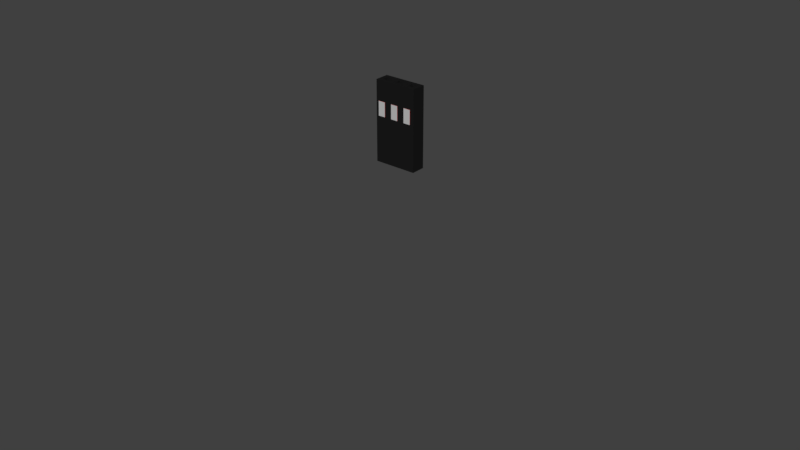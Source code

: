 # Source: servo_wire.blend  (saved by Blender 2.79.0; exported with 4.5.12 LTS)
import bpy
from mathutils import Matrix  # noqa: F401  (used for matrix-valued properties, if any)

bpy.ops.wm.read_factory_settings(use_empty=True)
scene = bpy.context.scene
scene.name = 'Scene'

# ---- collections
col_collection_1 = bpy.data.collections.new('Collection 1'); scene.collection.children.link(col_collection_1)

# ---- materials (node trees are filled in below, after node groups)
mat_red = bpy.data.materials.new('Red')
mat_red.alpha_threshold = 0.0
mat_red.use_transparent_shadow = False
mat_red.diffuse_color = (0.8, 0.0, 0.0, 1.0)
mat_red.roughness = 0.5
mat_red.line_color = (0.0, 0.0, 0.0, 1.0)
mat_black = bpy.data.materials.new('Black')
mat_black.alpha_threshold = 0.0
mat_black.use_transparent_shadow = False
mat_black.diffuse_color = (0.01109, 0.01109, 0.01109, 1.0)
mat_black.roughness = 0.5
mat_silver = bpy.data.materials.new('Silver')
mat_silver.alpha_threshold = 0.0
mat_silver.use_transparent_shadow = False
mat_silver.diffuse_color = (0.5382, 0.5382, 0.5382, 1.0)
mat_silver.roughness = 0.5
mat_yellow = bpy.data.materials.new('Yellow')
mat_yellow.alpha_threshold = 0.0
mat_yellow.use_transparent_shadow = False
mat_yellow.diffuse_color = (0.8, 0.7468, 0.0, 1.0)
mat_yellow.roughness = 0.5
mat_brown = bpy.data.materials.new('Brown')
mat_brown.alpha_threshold = 0.0
mat_brown.use_transparent_shadow = False
mat_brown.diffuse_color = (0.04445, 8.07e-08, 0.004977, 1.0)
mat_brown.roughness = 0.5

# ---- material node trees

# ---- world
world_world = bpy.data.worlds.new('World'); scene.world = world_world
world_world.color = (0.05088, 0.05088, 0.05088)
world_world.use_sun_shadow = False
world_world.sun_shadow_jitter_overblur = 0.0
world_world.cycles.sampling_method = 'MANUAL'

# ---- meshes
me_servo_wire = bpy.data.meshes.new('Servo wire')
me_servo_wire.from_pydata([(-3.75, 132.6, -1.25), (-3.75, 146.6, 1.25), (-3.75, 146.6, -1.25), (-3.75, 132.6, 1.25), (3.04, 140.6, 1.25), (3.75, 146.6, 1.25), (3.04, 143.1, 1.25), (1.79, 143.1, 1.25), (0.5, 143.1, 1.25), (1.79, 140.6, 1.25), (-0.75, 143.1, 1.25), (-2.04, 143.1, 1.25), (-0.75, 140.6, 1.25), (-3.29, 143.1, 1.25), (-3.29, 140.6, 1.25), (3.75, 132.6, 1.25), (0.5, 140.6, 1.25), (-2.04, 140.6, 1.25), (3.75, 146.6, -1.25), (3.75, 132.6, -1.25), (-0.5, 146.6, -0.5), (-2.04, 146.6, 0.5), (-0.5, 146.6, 0.5), (-2.04, 146.6, -0.5), (2.04, 146.6, -0.5), (0.5, 146.6, 0.5), (2.04, 146.6, 0.5), (0.5, 146.6, -0.5), (3.04, 146.6, 0.5), (3.04, 146.6, -0.5), (-3.04, 146.6, 0.5), (-3.04, 146.6, -0.5), (-3.29, 143.1, 1.3), (-3.29, 140.6, 1.3), (-2.04, 140.6, 1.3), (-2.04, 143.1, 1.3), (-0.75, 143.1, 1.3), (-0.75, 140.6, 1.3), (0.5, 140.6, 1.3), (0.5, 143.1, 1.3), (1.79, 143.1, 1.3), (1.79, 140.6, 1.3), (3.04, 140.6, 1.3), (3.04, 143.1, 1.3), (-0.5, 133.1, 0.5), (-0.5, 133.1, -0.5), (0.5, 133.1, 0.5), (0.5, 133.1, -0.5), (-3.04, 133.1, 0.5), (-3.04, 133.1, -0.5), (-2.04, 133.1, 0.5), (-2.04, 133.1, -0.5), (2.04, 133.1, 0.5), (2.04, 133.1, -0.5), (3.04, 133.1, 0.5), (3.04, 133.1, -0.5), (2.168, 97.35, 0.3298), (-1.621, 65.0, 0.734), (-0.375, 178.2, 0.6495), (1.249, 65.0, 0.701), (-1.609, 113.5, 0.7356), (-0.5378, 81.18, 0.5206), (-1.609, 121.6, 0.7356), (-1.885, 105.4, 0.6421)], [], [(38, 16, 8, 39), (20, 45, 47, 27), (12, 16, 38, 37), (42, 4, 6, 43), (48, 30, 21, 50), (47, 45, 44, 46), (44, 45, 20, 22), (9, 4, 42, 41), (14, 33, 32, 13), (36, 37, 38, 39), (51, 50, 21, 23), (5, 26, 24, 25, 22, 20, 21, 30, 31, 23, 2, 1), (9, 41, 40, 7), (48, 49, 31, 30), (6, 7, 40, 43), (51, 49, 48, 50), (8, 7, 6, 4, 15, 5, 1, 14, 13, 11, 10), (47, 46, 25, 27), (24, 53, 55, 29), (3, 15, 4, 9, 7, 8, 16, 12, 10, 11, 17, 14, 1), (31, 49, 51, 23), (20, 27, 25, 24, 29, 28, 26, 5, 18, 2, 23, 21), (44, 22, 25, 46), (32, 33, 34, 35), (15, 3, 0, 19), (40, 41, 42, 43), (8, 10, 36, 39), (14, 17, 34, 33), (0, 3, 1, 2), (52, 26, 28, 54), (55, 54, 28, 29), (34, 17, 11, 35), (11, 13, 32, 35), (12, 37, 36, 10), (15, 19, 18, 5), (0, 2, 18, 19), (55, 53, 52, 54), (52, 53, 24, 26)])
me_servo_wire.polygons.foreach_set('material_index', [0, 1, 0, 0, 1, 0, 1, 0, 0, 2, 1, 1, 0, 1, 0, 0, 1, 1, 1, 1, 1, 1, 1, 2, 1, 2, 0, 0, 1, 1, 1, 0, 0, 0, 1, 1, 0, 1])
me_servo_wire.materials.append(mat_red)
me_servo_wire.materials.append(mat_black)
me_servo_wire.materials.append(mat_silver)
me_servo_wire.materials.append(mat_yellow)
me_servo_wire.materials.append(mat_brown)
me_servo_wire.use_remesh_preserve_volume = False
me_servo_wire.use_remesh_preserve_attributes = False
me_servo_wire.use_mirror_vertex_groups = False
me_servo_wire.update()

# ---- objects
ob_servo_wire = bpy.data.objects.new('Servo wire', me_servo_wire)

# ---- transforms, parenting, visibility, modifiers, constraints
ob_servo_wire.location = (0.0, 0.0, 0.0)
ob_servo_wire.rotation_euler = (1.571, -0.0, 0.0)
ob_servo_wire.scale = (1.0, 1.0, 1.0)
ob_servo_wire.lineart.crease_threshold = 0.0
_vg = ob_servo_wire.vertex_groups.new(name='Bone')
for _i, _w in zip([56, 57, 58, 59, 60, 61, 62, 63], [0.7499, 0.9997, 0.125, 0.9999, 0.6248, 0.875, 0.5623, 0.6872]): _vg.add([_i], _w, 'REPLACE')
_vg = ob_servo_wire.vertex_groups.new(name='Bone.008')
_vg = ob_servo_wire.vertex_groups.new(name='Bone.004')
_vg = ob_servo_wire.vertex_groups.new(name='Bone.012')
_vg = ob_servo_wire.vertex_groups.new(name='Bone.002')
_vg = ob_servo_wire.vertex_groups.new(name='Bone.010')
_vg = ob_servo_wire.vertex_groups.new(name='Bone.006')
_vg = ob_servo_wire.vertex_groups.new(name='Bone.014')
_vg = ob_servo_wire.vertex_groups.new(name='Bone.001')
_vg = ob_servo_wire.vertex_groups.new(name='Bone.009')
_vg = ob_servo_wire.vertex_groups.new(name='Bone.005')
_vg = ob_servo_wire.vertex_groups.new(name='Bone.013')
_vg = ob_servo_wire.vertex_groups.new(name='Bone.003')
_vg = ob_servo_wire.vertex_groups.new(name='Bone.011')
_vg = ob_servo_wire.vertex_groups.new(name='Bone.007')
_vg = ob_servo_wire.vertex_groups.new(name='Bone.015')
for _i, _w in zip([0, 1, 2, 3, 4, 5, 6, 7, 8, 9, 10, 11, 12, 13, 14, 15, 16, 17, 18, 19, 20, 21, 22, 23, 24, 25, 26, 27, 28, 29, 30, 31, 32, 33, 34, 35, 36, 37, 38, 39, 40, 41, 42, 43, 44, 45, 46, 47, 48, 49, 50, 51, 52, 53, 54, 55, 56, 58, 60, 61, 62, 63], [0.9997, 0.9998, 0.9998, 0.9997, 0.9998, 0.9998, 0.9998, 0.9998, 0.9998, 0.9998, 0.9998, 0.9998, 0.9998, 0.9998, 0.9998, 0.9999, 0.9998, 0.9998, 0.9998, 0.9997, 0.9998, 0.9998, 0.9998, 0.9998, 0.9998, 0.9998, 0.9998, 0.9998, 0.9998, 0.9998, 0.9998, 0.9998, 0.9998, 0.9998, 0.9998, 0.9998, 0.9998, 0.9998, 0.9998, 0.9998, 0.9998, 0.9998, 0.9998, 0.9998, 1.0, 1.0, 1.0, 1.0, 1.0, 1.0, 1.0, 1.0, 1.0, 1.0, 1.0, 1.0, 0.2499, 0.8749, 0.3749, 0.125, 0.4374, 0.3124]): _vg.add([_i], _w, 'REPLACE')
_vg = ob_servo_wire.vertex_groups.new(name='ConnectorIK')
_m = ob_servo_wire.modifiers.new('Armature', 'ARMATURE')

# ---- collection membership
col_collection_1.objects.link(ob_servo_wire)

# ---- scene / render settings (as saved in the file)
scene.frame_start = 1; scene.frame_end = 250; scene.frame_set(29)
scene.render.engine = 'BLENDER_EEVEE_NEXT'
scene.render.resolution_percentage = 50
scene.render.dither_intensity = 0.0
scene.cycles.use_denoising = False
scene.cycles.samples = 128
scene.cycles.sampling_pattern = 'TABULATED_SOBOL'
scene.cycles.use_adaptive_sampling = False
scene.cycles.use_light_tree = False
scene.cycles.blur_glossy = 0.0
scene.cycles.sample_clamp_indirect = 0.0
scene.view_settings.view_transform = 'Standard'
bpy.context.view_layer.update()

# ---- added for rendering (the .blend has no active camera and no usable light): camera, sun
cam_auto = bpy.data.cameras.new('AutoCamera')
cam_auto.lens = 50.0
cam_auto.sensor_width = 36.0
cam_auto.clip_end = 1843.0
ob_auto_camera = bpy.data.objects.new('AutoCamera', cam_auto)
scene.collection.objects.link(ob_auto_camera)
ob_auto_camera.location = (105.015, -126.043, 205.624)
ob_auto_camera.rotation_euler = (1.09748, -7.21219e-08, 0.694738)
scene.camera = ob_auto_camera
light_auto_sun = bpy.data.lights.new('AutoSun', 'SUN')
light_auto_sun.energy = 3.0
light_auto_sun.angle = 0.0523599
ob_auto_sun = bpy.data.objects.new('AutoSun', light_auto_sun)
scene.collection.objects.link(ob_auto_sun)
ob_auto_sun.rotation_euler = (0.872665, 0.174533, 0.523599)
bpy.context.view_layer.update()
